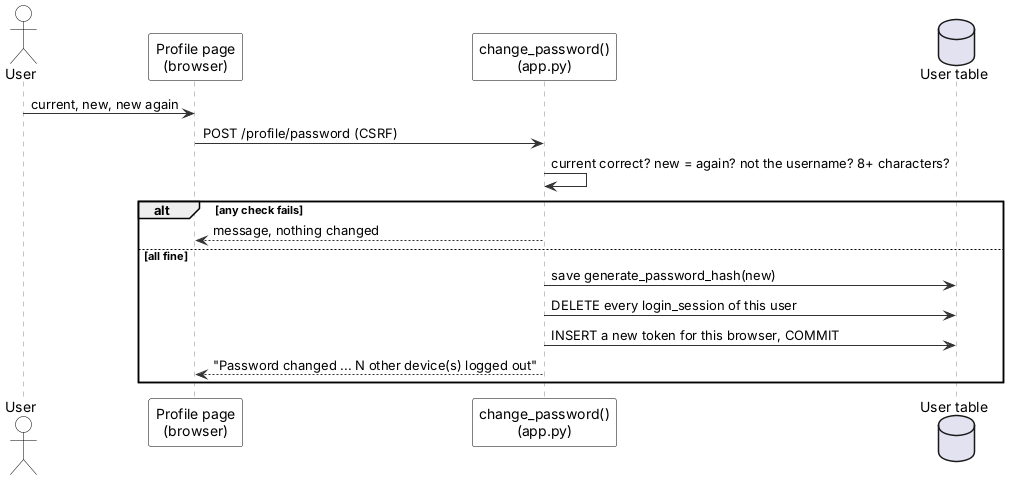

The diagram above was rendered by PlantUML. Its source (embedded in the PNG):
@startuml
' Sequence: change password - Inventory & POS System v0.20.4 (report, Lecture 5; redrawn 2026-10-12)
' Edit: paste into draw.io (Arrange > Insert > Advanced > PlantUML) or planttext.com
skinparam defaultFontName Arial
skinparam shadowing false
skinparam ArrowColor #333333
skinparam rectangle {
  BackgroundColor White
  BorderColor Black
}
skinparam usecase {
  BackgroundColor White
  BorderColor Black
}
skinparam class {
  BackgroundColor White
  BorderColor Black
  HeaderBackgroundColor #E6F1EE
}
skinparam activity {
  BackgroundColor White
  BorderColor Black
}
skinparam state {
  BackgroundColor White
  BorderColor Black
}
skinparam sequence {
  ParticipantBackgroundColor White
  ParticipantBorderColor Black
  LifeLineBorderColor #888888
  ActorBorderColor Black
  ActorBackgroundColor White
}
skinparam note {
  BackgroundColor #FFFBEA
  BorderColor #C9B458
}
skinparam swimlaneWidth same
hide circle

actor User
participant "Profile page\n(browser)" as UI
participant "change_password()\n(app.py)" as C
database "User table" as DB
User -> UI : current, new, new again
UI -> C : POST /profile/password (CSRF)
C -> C : current correct? new = again? not the username? 8+ characters?
alt any check fails
  C --> UI : message, nothing changed
else all fine
  C -> DB : save generate_password_hash(new)
  C -> DB : DELETE every login_session of this user
  C -> DB : INSERT a new token for this browser, COMMIT
  C --> UI : "Password changed ... N other device(s) logged out"
end
@enduml